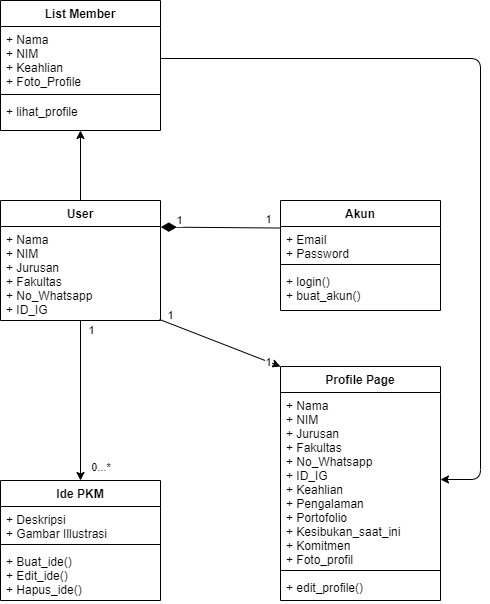

The diagram above was exported from draw.io. Its source (the exported page's mxGraphModel, read from the mxfile embedded in the PNG):
<mxGraphModel dx="1447" dy="708" grid="1" gridSize="10" guides="1" tooltips="1" connect="1" arrows="1" fold="1" page="1" pageScale="1" pageWidth="850" pageHeight="1100" math="0" shadow="0">
  <root>
    <mxCell id="0" />
    <mxCell id="1" parent="0" />
    <mxCell id="_XV1UObPhdJ_YbEMABCY-1" value="User" style="swimlane;fontStyle=1;align=center;verticalAlign=top;childLayout=stackLayout;horizontal=1;startSize=26;horizontalStack=0;resizeParent=1;resizeParentMax=0;resizeLast=0;collapsible=1;marginBottom=0;" parent="1" vertex="1">
      <mxGeometry x="40" y="260" width="160" height="120" as="geometry" />
    </mxCell>
    <mxCell id="_XV1UObPhdJ_YbEMABCY-2" value="+ Nama&#10;+ NIM&#10;+ Jurusan&#10;+ Fakultas&#10;+ No_Whatsapp&#10;+ ID_IG" style="text;strokeColor=none;fillColor=none;align=left;verticalAlign=top;spacingLeft=4;spacingRight=4;overflow=hidden;rotatable=0;points=[[0,0.5],[1,0.5]];portConstraint=eastwest;" parent="_XV1UObPhdJ_YbEMABCY-1" vertex="1">
      <mxGeometry y="26" width="160" height="94" as="geometry" />
    </mxCell>
    <mxCell id="_XV1UObPhdJ_YbEMABCY-13" value="Ide PKM" style="swimlane;fontStyle=1;align=center;verticalAlign=top;childLayout=stackLayout;horizontal=1;startSize=26;horizontalStack=0;resizeParent=1;resizeParentMax=0;resizeLast=0;collapsible=1;marginBottom=0;" parent="1" vertex="1">
      <mxGeometry x="40" y="540" width="160" height="120" as="geometry" />
    </mxCell>
    <mxCell id="_XV1UObPhdJ_YbEMABCY-14" value="+ Deskripsi &#10;+ Gambar Illustrasi" style="text;strokeColor=none;fillColor=none;align=left;verticalAlign=top;spacingLeft=4;spacingRight=4;overflow=hidden;rotatable=0;points=[[0,0.5],[1,0.5]];portConstraint=eastwest;" parent="_XV1UObPhdJ_YbEMABCY-13" vertex="1">
      <mxGeometry y="26" width="160" height="34" as="geometry" />
    </mxCell>
    <mxCell id="_XV1UObPhdJ_YbEMABCY-15" value="" style="line;strokeWidth=1;fillColor=none;align=left;verticalAlign=middle;spacingTop=-1;spacingLeft=3;spacingRight=3;rotatable=0;labelPosition=right;points=[];portConstraint=eastwest;" parent="_XV1UObPhdJ_YbEMABCY-13" vertex="1">
      <mxGeometry y="60" width="160" height="8" as="geometry" />
    </mxCell>
    <mxCell id="_XV1UObPhdJ_YbEMABCY-16" value="+ Buat_ide()&#10;+ Edit_ide()&#10;+ Hapus_ide()" style="text;strokeColor=none;fillColor=none;align=left;verticalAlign=top;spacingLeft=4;spacingRight=4;overflow=hidden;rotatable=0;points=[[0,0.5],[1,0.5]];portConstraint=eastwest;" parent="_XV1UObPhdJ_YbEMABCY-13" vertex="1">
      <mxGeometry y="68" width="160" height="52" as="geometry" />
    </mxCell>
    <mxCell id="_XV1UObPhdJ_YbEMABCY-21" value="Akun" style="swimlane;fontStyle=1;align=center;verticalAlign=top;childLayout=stackLayout;horizontal=1;startSize=26;horizontalStack=0;resizeParent=1;resizeParentMax=0;resizeLast=0;collapsible=1;marginBottom=0;" parent="1" vertex="1">
      <mxGeometry x="320" y="260" width="160" height="110" as="geometry" />
    </mxCell>
    <mxCell id="_XV1UObPhdJ_YbEMABCY-22" value="+ Email&#10;+ Password" style="text;strokeColor=none;fillColor=none;align=left;verticalAlign=top;spacingLeft=4;spacingRight=4;overflow=hidden;rotatable=0;points=[[0,0.5],[1,0.5]];portConstraint=eastwest;" parent="_XV1UObPhdJ_YbEMABCY-21" vertex="1">
      <mxGeometry y="26" width="160" height="34" as="geometry" />
    </mxCell>
    <mxCell id="_XV1UObPhdJ_YbEMABCY-23" value="" style="line;strokeWidth=1;fillColor=none;align=left;verticalAlign=middle;spacingTop=-1;spacingLeft=3;spacingRight=3;rotatable=0;labelPosition=right;points=[];portConstraint=eastwest;" parent="_XV1UObPhdJ_YbEMABCY-21" vertex="1">
      <mxGeometry y="60" width="160" height="8" as="geometry" />
    </mxCell>
    <mxCell id="_XV1UObPhdJ_YbEMABCY-24" value="+ login()&#10;+ buat_akun()" style="text;strokeColor=none;fillColor=none;align=left;verticalAlign=top;spacingLeft=4;spacingRight=4;overflow=hidden;rotatable=0;points=[[0,0.5],[1,0.5]];portConstraint=eastwest;" parent="_XV1UObPhdJ_YbEMABCY-21" vertex="1">
      <mxGeometry y="68" width="160" height="42" as="geometry" />
    </mxCell>
    <mxCell id="_XV1UObPhdJ_YbEMABCY-25" value="Profile Page" style="swimlane;fontStyle=1;align=center;verticalAlign=top;childLayout=stackLayout;horizontal=1;startSize=26;horizontalStack=0;resizeParent=1;resizeParentMax=0;resizeLast=0;collapsible=1;marginBottom=0;" parent="1" vertex="1">
      <mxGeometry x="320" y="426" width="160" height="234" as="geometry" />
    </mxCell>
    <mxCell id="_XV1UObPhdJ_YbEMABCY-26" value="+ Nama&#10;+ NIM&#10;+ Jurusan&#10;+ Fakultas&#10;+ No_Whatsapp&#10;+ ID_IG&#10;+ Keahlian&#10;+ Pengalaman&#10;+ Portofolio&#10;+ Kesibukan_saat_ini&#10;+ Komitmen&#10;+ Foto_profil" style="text;strokeColor=none;fillColor=none;align=left;verticalAlign=top;spacingLeft=4;spacingRight=4;overflow=hidden;rotatable=0;points=[[0,0.5],[1,0.5]];portConstraint=eastwest;" parent="_XV1UObPhdJ_YbEMABCY-25" vertex="1">
      <mxGeometry y="26" width="160" height="174" as="geometry" />
    </mxCell>
    <mxCell id="_XV1UObPhdJ_YbEMABCY-27" value="" style="line;strokeWidth=1;fillColor=none;align=left;verticalAlign=middle;spacingTop=-1;spacingLeft=3;spacingRight=3;rotatable=0;labelPosition=right;points=[];portConstraint=eastwest;" parent="_XV1UObPhdJ_YbEMABCY-25" vertex="1">
      <mxGeometry y="200" width="160" height="8" as="geometry" />
    </mxCell>
    <mxCell id="_XV1UObPhdJ_YbEMABCY-28" value="+ edit_profile()" style="text;strokeColor=none;fillColor=none;align=left;verticalAlign=top;spacingLeft=4;spacingRight=4;overflow=hidden;rotatable=0;points=[[0,0.5],[1,0.5]];portConstraint=eastwest;" parent="_XV1UObPhdJ_YbEMABCY-25" vertex="1">
      <mxGeometry y="208" width="160" height="26" as="geometry" />
    </mxCell>
    <mxCell id="_XV1UObPhdJ_YbEMABCY-34" value="" style="endArrow=diamondThin;html=1;exitX=-0.001;exitY=0.045;exitDx=0;exitDy=0;endFill=1;exitPerimeter=0;entryX=1.002;entryY=0.006;entryDx=0;entryDy=0;entryPerimeter=0;strokeWidth=1;endSize=13;" parent="1" source="_XV1UObPhdJ_YbEMABCY-22" target="_XV1UObPhdJ_YbEMABCY-2" edge="1">
      <mxGeometry width="50" height="50" relative="1" as="geometry">
        <mxPoint x="430" y="370" as="sourcePoint" />
        <mxPoint x="220" y="320" as="targetPoint" />
      </mxGeometry>
    </mxCell>
    <mxCell id="_XV1UObPhdJ_YbEMABCY-35" value="1" style="edgeLabel;html=1;align=center;verticalAlign=middle;resizable=0;points=[];" parent="_XV1UObPhdJ_YbEMABCY-34" vertex="1" connectable="0">
      <mxGeometry x="-0.7664" y="1" relative="1" as="geometry">
        <mxPoint x="1" y="-10" as="offset" />
      </mxGeometry>
    </mxCell>
    <mxCell id="_XV1UObPhdJ_YbEMABCY-36" value="1" style="edgeLabel;html=1;align=center;verticalAlign=middle;resizable=0;points=[];" parent="1" vertex="1" connectable="0">
      <mxGeometry x="129.99613398051167" y="286.9986135517262" as="geometry">
        <mxPoint x="88" y="-8" as="offset" />
      </mxGeometry>
    </mxCell>
    <mxCell id="_XV1UObPhdJ_YbEMABCY-37" value="" style="endArrow=classic;html=1;entryX=0.5;entryY=0;entryDx=0;entryDy=0;" parent="1" source="_XV1UObPhdJ_YbEMABCY-2" target="_XV1UObPhdJ_YbEMABCY-13" edge="1">
      <mxGeometry width="50" height="50" relative="1" as="geometry">
        <mxPoint x="90" y="450.28999999999996" as="sourcePoint" />
        <mxPoint x="210" y="447.78999999999996" as="targetPoint" />
      </mxGeometry>
    </mxCell>
    <mxCell id="_XV1UObPhdJ_YbEMABCY-38" value="1" style="edgeLabel;html=1;align=center;verticalAlign=middle;resizable=0;points=[];" parent="_XV1UObPhdJ_YbEMABCY-37" vertex="1" connectable="0">
      <mxGeometry x="-0.7664" y="1" relative="1" as="geometry">
        <mxPoint x="9" y="-9" as="offset" />
      </mxGeometry>
    </mxCell>
    <mxCell id="_XV1UObPhdJ_YbEMABCY-39" value="&amp;nbsp;0...*" style="edgeLabel;html=1;align=center;verticalAlign=middle;resizable=0;points=[];" parent="1" vertex="1" connectable="0">
      <mxGeometry x="99.99613398051169" y="429.9986135517262" as="geometry">
        <mxPoint x="38" y="96" as="offset" />
      </mxGeometry>
    </mxCell>
    <mxCell id="_XV1UObPhdJ_YbEMABCY-43" value="" style="endArrow=classic;html=1;exitX=0.994;exitY=0.989;exitDx=0;exitDy=0;entryX=0;entryY=0;entryDx=0;entryDy=0;exitPerimeter=0;" parent="1" source="_XV1UObPhdJ_YbEMABCY-2" target="_XV1UObPhdJ_YbEMABCY-25" edge="1">
      <mxGeometry width="50" height="50" relative="1" as="geometry">
        <mxPoint x="210" y="300" as="sourcePoint" />
        <mxPoint x="330" y="297.5" as="targetPoint" />
      </mxGeometry>
    </mxCell>
    <mxCell id="_XV1UObPhdJ_YbEMABCY-44" value="1" style="edgeLabel;html=1;align=center;verticalAlign=middle;resizable=0;points=[];" parent="_XV1UObPhdJ_YbEMABCY-43" vertex="1" connectable="0">
      <mxGeometry x="-0.7664" y="1" relative="1" as="geometry">
        <mxPoint x="-4" y="-9" as="offset" />
      </mxGeometry>
    </mxCell>
    <mxCell id="_XV1UObPhdJ_YbEMABCY-45" value="1" style="edgeLabel;html=1;align=center;verticalAlign=middle;resizable=0;points=[];" parent="1" vertex="1" connectable="0">
      <mxGeometry x="218.9761339805117" y="428.9986135517262" as="geometry">
        <mxPoint x="88" y="-8" as="offset" />
      </mxGeometry>
    </mxCell>
    <mxCell id="_XV1UObPhdJ_YbEMABCY-50" value="" style="endArrow=classic;html=1;endSize=6;strokeWidth=1;exitX=0.5;exitY=0;exitDx=0;exitDy=0;endFill=1;" parent="1" source="_XV1UObPhdJ_YbEMABCY-1" target="_XV1UObPhdJ_YbEMABCY-54" edge="1">
      <mxGeometry width="50" height="50" relative="1" as="geometry">
        <mxPoint x="230" y="290" as="sourcePoint" />
        <mxPoint x="280" y="240" as="targetPoint" />
      </mxGeometry>
    </mxCell>
    <mxCell id="_XV1UObPhdJ_YbEMABCY-51" value="List Member" style="swimlane;fontStyle=1;align=center;verticalAlign=top;childLayout=stackLayout;horizontal=1;startSize=26;horizontalStack=0;resizeParent=1;resizeParentMax=0;resizeLast=0;collapsible=1;marginBottom=0;" parent="1" vertex="1">
      <mxGeometry x="40" y="60" width="160" height="130" as="geometry" />
    </mxCell>
    <mxCell id="_XV1UObPhdJ_YbEMABCY-52" value="+ Nama&#10;+ NIM&#10;+ Keahlian&#10;+ Foto_Profile" style="text;strokeColor=none;fillColor=none;align=left;verticalAlign=top;spacingLeft=4;spacingRight=4;overflow=hidden;rotatable=0;points=[[0,0.5],[1,0.5]];portConstraint=eastwest;" parent="_XV1UObPhdJ_YbEMABCY-51" vertex="1">
      <mxGeometry y="26" width="160" height="64" as="geometry" />
    </mxCell>
    <mxCell id="_XV1UObPhdJ_YbEMABCY-53" value="" style="line;strokeWidth=1;fillColor=none;align=left;verticalAlign=middle;spacingTop=-1;spacingLeft=3;spacingRight=3;rotatable=0;labelPosition=right;points=[];portConstraint=eastwest;" parent="_XV1UObPhdJ_YbEMABCY-51" vertex="1">
      <mxGeometry y="90" width="160" height="8" as="geometry" />
    </mxCell>
    <mxCell id="_XV1UObPhdJ_YbEMABCY-54" value="+ lihat_profile" style="text;strokeColor=none;fillColor=none;align=left;verticalAlign=top;spacingLeft=4;spacingRight=4;overflow=hidden;rotatable=0;points=[[0,0.5],[1,0.5]];portConstraint=eastwest;" parent="_XV1UObPhdJ_YbEMABCY-51" vertex="1">
      <mxGeometry y="98" width="160" height="32" as="geometry" />
    </mxCell>
    <mxCell id="_XV1UObPhdJ_YbEMABCY-56" value="" style="endArrow=classic;html=1;endSize=6;strokeWidth=1;exitX=1;exitY=0.5;exitDx=0;exitDy=0;endFill=1;entryX=1;entryY=0.5;entryDx=0;entryDy=0;" parent="1" source="_XV1UObPhdJ_YbEMABCY-52" target="_XV1UObPhdJ_YbEMABCY-26" edge="1">
      <mxGeometry width="50" height="50" relative="1" as="geometry">
        <mxPoint x="130" y="270" as="sourcePoint" />
        <mxPoint x="130" y="210" as="targetPoint" />
        <Array as="points">
          <mxPoint x="520" y="118" />
          <mxPoint x="520" y="539" />
        </Array>
      </mxGeometry>
    </mxCell>
  </root>
</mxGraphModel>